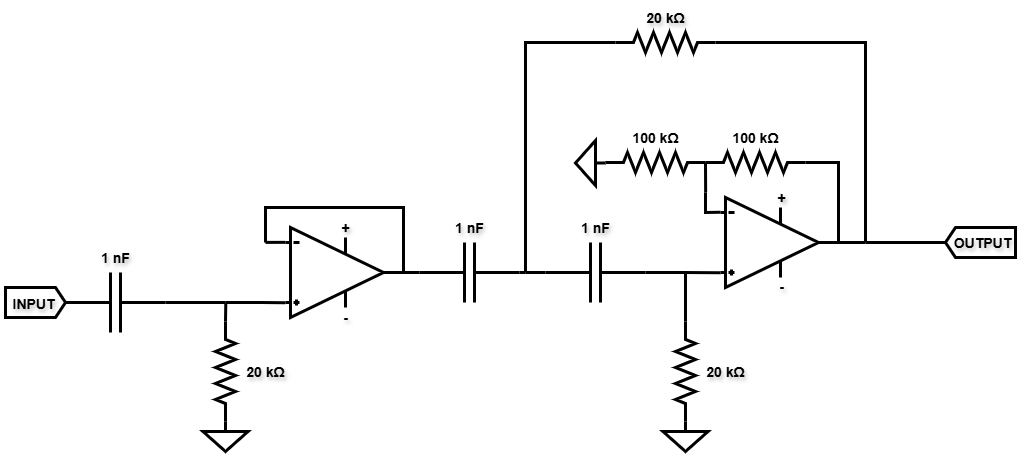

The diagram above was exported from draw.io. Its source (the exported page's mxGraphModel, read from the mxfile embedded in the PNG):
<mxGraphModel dx="1158" dy="662" grid="1" gridSize="10" guides="0" tooltips="1" connect="1" arrows="0" fold="1" page="1" pageScale="1" pageWidth="1169" pageHeight="827" math="0" shadow="0">
  <root>
    <mxCell id="0" />
    <mxCell id="1" parent="0" />
    <mxCell id="TjvKL0s9LZ5X5E_JrjDo-32" style="edgeStyle=orthogonalEdgeStyle;shape=wire;rounded=0;orthogonalLoop=1;jettySize=auto;html=1;exitX=1;exitY=0.5;exitDx=0;exitDy=0;exitPerimeter=0;align=center;verticalAlign=middle;fontFamily=Helvetica;fontSize=11;fontColor=default;labelBackgroundColor=default;endArrow=none;endFill=0;fillOpacity=0;strokeWidth=3;" edge="1" parent="1" source="TjvKL0s9LZ5X5E_JrjDo-1">
      <mxGeometry relative="1" as="geometry">
        <mxPoint x="330" y="280" as="targetPoint" />
      </mxGeometry>
    </mxCell>
    <mxCell id="TjvKL0s9LZ5X5E_JrjDo-33" style="edgeStyle=orthogonalEdgeStyle;shape=wire;rounded=0;orthogonalLoop=1;jettySize=auto;html=1;exitX=0;exitY=0.165;exitDx=0;exitDy=0;exitPerimeter=0;align=center;verticalAlign=middle;fontFamily=Helvetica;fontSize=11;fontColor=default;labelBackgroundColor=default;endArrow=none;endFill=0;fillOpacity=0;strokeWidth=3;" edge="1" parent="1" source="TjvKL0s9LZ5X5E_JrjDo-1">
      <mxGeometry relative="1" as="geometry">
        <mxPoint x="330" y="280.3684210526317" as="targetPoint" />
      </mxGeometry>
    </mxCell>
    <mxCell id="TjvKL0s9LZ5X5E_JrjDo-1" value="" style="verticalLabelPosition=bottom;shadow=0;align=center;html=1;verticalAlign=top;shape=mxgraph.electrical.abstract.operational_amp_1;fillOpacity=0;strokeWidth=3;" vertex="1" parent="1">
      <mxGeometry x="350" y="265" width="98" height="90" as="geometry" />
    </mxCell>
    <mxCell id="TjvKL0s9LZ5X5E_JrjDo-31" style="edgeStyle=orthogonalEdgeStyle;shape=wire;rounded=0;orthogonalLoop=1;jettySize=auto;html=1;exitDx=0;exitDy=0;exitPerimeter=0;align=center;verticalAlign=middle;fontFamily=Helvetica;fontSize=11;fontColor=default;labelBackgroundColor=default;endArrow=none;endFill=0;fillOpacity=0;strokeWidth=3;" edge="1" parent="1" source="TjvKL0s9LZ5X5E_JrjDo-51">
      <mxGeometry relative="1" as="geometry">
        <mxPoint x="1010" y="280" as="targetPoint" />
      </mxGeometry>
    </mxCell>
    <mxCell id="TjvKL0s9LZ5X5E_JrjDo-83" style="edgeStyle=orthogonalEdgeStyle;rounded=0;orthogonalLoop=1;jettySize=auto;html=1;exitX=0;exitY=0.165;exitDx=0;exitDy=0;exitPerimeter=0;strokeWidth=3;endArrow=none;endFill=0;" edge="1" parent="1" source="TjvKL0s9LZ5X5E_JrjDo-2">
      <mxGeometry relative="1" as="geometry">
        <mxPoint x="770" y="230" as="targetPoint" />
      </mxGeometry>
    </mxCell>
    <mxCell id="TjvKL0s9LZ5X5E_JrjDo-2" value="" style="verticalLabelPosition=bottom;shadow=0;align=center;html=1;verticalAlign=top;shape=mxgraph.electrical.abstract.operational_amp_1;fillOpacity=0;strokeWidth=3;" vertex="1" parent="1">
      <mxGeometry x="785" y="235" width="98" height="90" as="geometry" />
    </mxCell>
    <mxCell id="TjvKL0s9LZ5X5E_JrjDo-3" value="" style="pointerEvents=1;verticalLabelPosition=bottom;shadow=0;align=center;html=1;verticalAlign=top;shape=mxgraph.electrical.capacitors.capacitor_1;fillOpacity=0;strokeWidth=3;" vertex="1" parent="1">
      <mxGeometry x="610" y="280" width="100" height="60" as="geometry" />
    </mxCell>
    <mxCell id="TjvKL0s9LZ5X5E_JrjDo-30" style="edgeStyle=orthogonalEdgeStyle;shape=wire;rounded=0;orthogonalLoop=1;jettySize=auto;html=1;exitX=0;exitY=0.5;exitDx=0;exitDy=0;exitPerimeter=0;align=center;verticalAlign=middle;fontFamily=Helvetica;fontSize=11;fontColor=default;labelBackgroundColor=default;endArrow=none;endFill=0;fillOpacity=0;strokeWidth=3;" edge="1" parent="1" source="TjvKL0s9LZ5X5E_JrjDo-5">
      <mxGeometry relative="1" as="geometry">
        <mxPoint x="590" y="310" as="targetPoint" />
      </mxGeometry>
    </mxCell>
    <mxCell id="TjvKL0s9LZ5X5E_JrjDo-34" style="edgeStyle=orthogonalEdgeStyle;shape=wire;rounded=0;orthogonalLoop=1;jettySize=auto;html=1;exitX=1;exitY=0.5;exitDx=0;exitDy=0;exitPerimeter=0;align=center;verticalAlign=middle;fontFamily=Helvetica;fontSize=11;fontColor=default;labelBackgroundColor=default;endArrow=none;endFill=0;fillOpacity=0;strokeWidth=3;" edge="1" parent="1" source="TjvKL0s9LZ5X5E_JrjDo-5">
      <mxGeometry relative="1" as="geometry">
        <mxPoint x="930" y="280" as="targetPoint" />
      </mxGeometry>
    </mxCell>
    <mxCell id="TjvKL0s9LZ5X5E_JrjDo-5" value="" style="pointerEvents=1;verticalLabelPosition=bottom;shadow=0;align=center;html=1;verticalAlign=top;shape=mxgraph.electrical.resistors.resistor_2;fillOpacity=0;strokeWidth=3;" vertex="1" parent="1">
      <mxGeometry x="680" y="70" width="100" height="20" as="geometry" />
    </mxCell>
    <mxCell id="TjvKL0s9LZ5X5E_JrjDo-26" style="edgeStyle=orthogonalEdgeStyle;shape=wire;rounded=0;orthogonalLoop=1;jettySize=auto;html=1;exitDx=0;exitDy=0;exitPerimeter=0;align=center;verticalAlign=middle;fontFamily=Helvetica;fontSize=11;fontColor=default;labelBackgroundColor=default;endArrow=none;endFill=0;fillOpacity=0;strokeWidth=3;" edge="1" parent="1" source="TjvKL0s9LZ5X5E_JrjDo-46">
      <mxGeometry relative="1" as="geometry">
        <mxPoint x="750.3684210526317" y="310" as="targetPoint" />
      </mxGeometry>
    </mxCell>
    <mxCell id="TjvKL0s9LZ5X5E_JrjDo-6" value="" style="pointerEvents=1;verticalLabelPosition=bottom;shadow=0;align=center;html=1;verticalAlign=top;shape=mxgraph.electrical.resistors.resistor_2;direction=south;fillOpacity=0;strokeWidth=3;" vertex="1" parent="1">
      <mxGeometry x="740" y="359" width="20" height="100" as="geometry" />
    </mxCell>
    <mxCell id="TjvKL0s9LZ5X5E_JrjDo-29" style="edgeStyle=orthogonalEdgeStyle;shape=wire;rounded=0;orthogonalLoop=1;jettySize=auto;html=1;exitX=0;exitY=0.5;exitDx=0;exitDy=0;exitPerimeter=0;align=center;verticalAlign=middle;fontFamily=Helvetica;fontSize=11;fontColor=default;labelBackgroundColor=default;endArrow=none;endFill=0;fillOpacity=0;strokeWidth=3;" edge="1" parent="1" source="TjvKL0s9LZ5X5E_JrjDo-7">
      <mxGeometry relative="1" as="geometry">
        <mxPoint x="290.3076923076924" y="340" as="targetPoint" />
      </mxGeometry>
    </mxCell>
    <mxCell id="TjvKL0s9LZ5X5E_JrjDo-7" value="" style="pointerEvents=1;verticalLabelPosition=bottom;shadow=0;align=center;html=1;verticalAlign=top;shape=mxgraph.electrical.resistors.resistor_2;direction=south;fillOpacity=0;strokeWidth=3;" vertex="1" parent="1">
      <mxGeometry x="280" y="359" width="20" height="100" as="geometry" />
    </mxCell>
    <mxCell id="TjvKL0s9LZ5X5E_JrjDo-8" value="" style="pointerEvents=1;verticalLabelPosition=bottom;shadow=0;align=center;html=1;verticalAlign=top;shape=mxgraph.electrical.capacitors.capacitor_1;fillOpacity=0;strokeWidth=3;" vertex="1" parent="1">
      <mxGeometry x="130" y="310" width="100" height="60" as="geometry" />
    </mxCell>
    <mxCell id="TjvKL0s9LZ5X5E_JrjDo-21" value="" style="pointerEvents=1;verticalLabelPosition=bottom;shadow=0;align=center;html=1;verticalAlign=top;shape=mxgraph.electrical.capacitors.capacitor_1;fillOpacity=0;strokeWidth=3;" vertex="1" parent="1">
      <mxGeometry x="484" y="280" width="100" height="60" as="geometry" />
    </mxCell>
    <mxCell id="TjvKL0s9LZ5X5E_JrjDo-22" style="edgeStyle=orthogonalEdgeStyle;rounded=0;orthogonalLoop=1;jettySize=auto;html=1;exitDx=0;exitDy=0;exitPerimeter=0;entryX=0;entryY=0.5;entryDx=0;entryDy=0;entryPerimeter=0;endArrow=none;endFill=0;fillOpacity=0;strokeWidth=3;" edge="1" parent="1" source="TjvKL0s9LZ5X5E_JrjDo-40" target="TjvKL0s9LZ5X5E_JrjDo-21">
      <mxGeometry relative="1" as="geometry" />
    </mxCell>
    <mxCell id="TjvKL0s9LZ5X5E_JrjDo-23" style="edgeStyle=orthogonalEdgeStyle;shape=wire;rounded=0;orthogonalLoop=1;jettySize=auto;html=1;exitDx=0;exitDy=0;exitPerimeter=0;entryX=0;entryY=0.5;entryDx=0;entryDy=0;entryPerimeter=0;endArrow=none;endFill=0;fillOpacity=0;strokeWidth=3;" edge="1" parent="1" source="TjvKL0s9LZ5X5E_JrjDo-42" target="TjvKL0s9LZ5X5E_JrjDo-3">
      <mxGeometry relative="1" as="geometry" />
    </mxCell>
    <mxCell id="TjvKL0s9LZ5X5E_JrjDo-24" style="edgeStyle=orthogonalEdgeStyle;shape=wire;rounded=0;orthogonalLoop=1;jettySize=auto;html=1;exitX=1;exitY=0.5;exitDx=0;exitDy=0;exitPerimeter=0;entryX=0;entryY=0.835;entryDx=0;entryDy=0;entryPerimeter=0;align=center;verticalAlign=middle;fontFamily=Helvetica;fontSize=11;fontColor=default;labelBackgroundColor=default;endArrow=none;endFill=0;fillOpacity=0;strokeWidth=3;" edge="1" parent="1" source="TjvKL0s9LZ5X5E_JrjDo-3" target="TjvKL0s9LZ5X5E_JrjDo-2">
      <mxGeometry relative="1" as="geometry" />
    </mxCell>
    <mxCell id="TjvKL0s9LZ5X5E_JrjDo-28" style="edgeStyle=orthogonalEdgeStyle;shape=wire;rounded=0;orthogonalLoop=1;jettySize=auto;html=1;exitDx=0;exitDy=0;exitPerimeter=0;entryX=0;entryY=0.835;entryDx=0;entryDy=0;entryPerimeter=0;align=center;verticalAlign=middle;fontFamily=Helvetica;fontSize=11;fontColor=default;labelBackgroundColor=default;endArrow=none;endFill=0;fillOpacity=0;strokeWidth=3;" edge="1" parent="1" source="TjvKL0s9LZ5X5E_JrjDo-44" target="TjvKL0s9LZ5X5E_JrjDo-1">
      <mxGeometry relative="1" as="geometry" />
    </mxCell>
    <mxCell id="TjvKL0s9LZ5X5E_JrjDo-41" value="" style="edgeStyle=orthogonalEdgeStyle;rounded=0;orthogonalLoop=1;jettySize=auto;html=1;exitX=1;exitY=0.5;exitDx=0;exitDy=0;exitPerimeter=0;entryDx=0;entryDy=0;entryPerimeter=0;endArrow=none;endFill=0;fillOpacity=0;strokeWidth=3;" edge="1" parent="1" source="TjvKL0s9LZ5X5E_JrjDo-1" target="TjvKL0s9LZ5X5E_JrjDo-40">
      <mxGeometry relative="1" as="geometry">
        <mxPoint x="448" y="310" as="sourcePoint" />
        <mxPoint x="484" y="310" as="targetPoint" />
      </mxGeometry>
    </mxCell>
    <mxCell id="TjvKL0s9LZ5X5E_JrjDo-40" value="" style="shape=waypoint;fillStyle=solid;size=6;pointerEvents=1;points=[];resizable=0;rotatable=0;perimeter=centerPerimeter;snapToPoint=1;fontFamily=Helvetica;fontSize=11;labelBackgroundColor=default;fillOpacity=0;strokeWidth=3;" vertex="1" parent="1">
      <mxGeometry x="458" y="300" width="20" height="20" as="geometry" />
    </mxCell>
    <mxCell id="TjvKL0s9LZ5X5E_JrjDo-43" value="" style="edgeStyle=orthogonalEdgeStyle;shape=wire;rounded=0;orthogonalLoop=1;jettySize=auto;html=1;exitX=1;exitY=0.5;exitDx=0;exitDy=0;exitPerimeter=0;entryDx=0;entryDy=0;entryPerimeter=0;endArrow=none;endFill=0;fillOpacity=0;strokeWidth=3;" edge="1" parent="1" source="TjvKL0s9LZ5X5E_JrjDo-21" target="TjvKL0s9LZ5X5E_JrjDo-42">
      <mxGeometry relative="1" as="geometry">
        <mxPoint x="584" y="310" as="sourcePoint" />
        <mxPoint x="610" y="310" as="targetPoint" />
      </mxGeometry>
    </mxCell>
    <mxCell id="TjvKL0s9LZ5X5E_JrjDo-42" value="" style="shape=waypoint;fillStyle=solid;size=6;pointerEvents=1;points=[];resizable=0;rotatable=0;perimeter=centerPerimeter;snapToPoint=1;fontFamily=Helvetica;fontSize=11;labelBackgroundColor=default;fillOpacity=0;strokeWidth=3;" vertex="1" parent="1">
      <mxGeometry x="580" y="300" width="20" height="20" as="geometry" />
    </mxCell>
    <mxCell id="TjvKL0s9LZ5X5E_JrjDo-45" value="" style="edgeStyle=orthogonalEdgeStyle;shape=wire;rounded=0;orthogonalLoop=1;jettySize=auto;html=1;exitX=1;exitY=0.5;exitDx=0;exitDy=0;exitPerimeter=0;entryDx=0;entryDy=0;entryPerimeter=0;align=center;verticalAlign=middle;fontFamily=Helvetica;fontSize=11;fontColor=default;labelBackgroundColor=default;endArrow=none;endFill=0;fillOpacity=0;strokeWidth=3;" edge="1" parent="1" source="TjvKL0s9LZ5X5E_JrjDo-8" target="TjvKL0s9LZ5X5E_JrjDo-44">
      <mxGeometry relative="1" as="geometry">
        <mxPoint x="230" y="340" as="sourcePoint" />
        <mxPoint x="350" y="340" as="targetPoint" />
      </mxGeometry>
    </mxCell>
    <mxCell id="TjvKL0s9LZ5X5E_JrjDo-44" value="" style="shape=waypoint;fillStyle=solid;size=6;pointerEvents=1;points=[];resizable=0;rotatable=0;perimeter=centerPerimeter;snapToPoint=1;fontFamily=Helvetica;fontSize=11;labelBackgroundColor=default;fillOpacity=0;strokeWidth=3;" vertex="1" parent="1">
      <mxGeometry x="280" y="330" width="20" height="20" as="geometry" />
    </mxCell>
    <mxCell id="TjvKL0s9LZ5X5E_JrjDo-47" value="" style="edgeStyle=orthogonalEdgeStyle;shape=wire;rounded=0;orthogonalLoop=1;jettySize=auto;html=1;exitX=0;exitY=0.5;exitDx=0;exitDy=0;exitPerimeter=0;align=center;verticalAlign=middle;fontFamily=Helvetica;fontSize=11;fontColor=default;labelBackgroundColor=default;endArrow=none;endFill=0;fillOpacity=0;strokeWidth=3;" edge="1" parent="1" source="TjvKL0s9LZ5X5E_JrjDo-6" target="TjvKL0s9LZ5X5E_JrjDo-46">
      <mxGeometry relative="1" as="geometry">
        <mxPoint x="750.3684210526317" y="310" as="targetPoint" />
        <mxPoint x="750" y="359" as="sourcePoint" />
      </mxGeometry>
    </mxCell>
    <mxCell id="TjvKL0s9LZ5X5E_JrjDo-46" value="" style="shape=waypoint;fillStyle=solid;size=6;pointerEvents=1;points=[];resizable=0;rotatable=0;perimeter=centerPerimeter;snapToPoint=1;fontFamily=Helvetica;fontSize=11;labelBackgroundColor=default;fillOpacity=0;strokeWidth=3;" vertex="1" parent="1">
      <mxGeometry x="740" y="300" width="20" height="20" as="geometry" />
    </mxCell>
    <mxCell id="TjvKL0s9LZ5X5E_JrjDo-50" value="" style="edgeStyle=orthogonalEdgeStyle;shape=wire;rounded=0;orthogonalLoop=1;jettySize=auto;html=1;exitX=1;exitY=0.5;exitDx=0;exitDy=0;exitPerimeter=0;align=center;verticalAlign=middle;fontFamily=Helvetica;fontSize=11;fontColor=default;labelBackgroundColor=default;endArrow=none;endFill=0;fillOpacity=0;strokeWidth=3;" edge="1" parent="1" source="TjvKL0s9LZ5X5E_JrjDo-2" target="TjvKL0s9LZ5X5E_JrjDo-48">
      <mxGeometry relative="1" as="geometry">
        <mxPoint x="1120" y="280.3684210526317" as="targetPoint" />
        <mxPoint x="883" y="280" as="sourcePoint" />
      </mxGeometry>
    </mxCell>
    <mxCell id="TjvKL0s9LZ5X5E_JrjDo-48" value="" style="shape=waypoint;fillStyle=solid;size=6;pointerEvents=1;points=[];resizable=0;rotatable=0;perimeter=centerPerimeter;snapToPoint=1;fontFamily=Helvetica;fontSize=11;labelBackgroundColor=default;fillOpacity=0;strokeWidth=3;" vertex="1" parent="1">
      <mxGeometry x="893" y="270" width="20" height="20" as="geometry" />
    </mxCell>
    <mxCell id="TjvKL0s9LZ5X5E_JrjDo-52" value="" style="edgeStyle=orthogonalEdgeStyle;shape=wire;rounded=0;orthogonalLoop=1;jettySize=auto;html=1;exitDx=0;exitDy=0;exitPerimeter=0;align=center;verticalAlign=middle;fontFamily=Helvetica;fontSize=11;fontColor=default;labelBackgroundColor=default;endArrow=none;endFill=0;fillOpacity=0;strokeWidth=3;" edge="1" parent="1" source="TjvKL0s9LZ5X5E_JrjDo-48" target="TjvKL0s9LZ5X5E_JrjDo-51">
      <mxGeometry relative="1" as="geometry">
        <mxPoint x="1120" y="280.3684210526317" as="targetPoint" />
        <mxPoint x="903" y="280" as="sourcePoint" />
      </mxGeometry>
    </mxCell>
    <mxCell id="TjvKL0s9LZ5X5E_JrjDo-51" value="" style="shape=waypoint;fillStyle=solid;size=6;pointerEvents=1;points=[];resizable=0;rotatable=0;perimeter=centerPerimeter;snapToPoint=1;fontFamily=Helvetica;fontSize=11;labelBackgroundColor=default;fillOpacity=0;strokeWidth=3;" vertex="1" parent="1">
      <mxGeometry x="920" y="270" width="20" height="20" as="geometry" />
    </mxCell>
    <mxCell id="TjvKL0s9LZ5X5E_JrjDo-54" value="" style="html=1;shadow=0;align=center;verticalAlign=middle;shape=mxgraph.arrows2.arrow;dy=0;dx=10;notch=0;fontFamily=Helvetica;fontSize=11;labelBackgroundColor=default;fillOpacity=0;strokeWidth=3;" vertex="1" parent="1">
      <mxGeometry x="70" y="325" width="60" height="30" as="geometry" />
    </mxCell>
    <mxCell id="TjvKL0s9LZ5X5E_JrjDo-55" value="" style="html=1;shadow=0;align=center;verticalAlign=middle;shape=mxgraph.arrows2.arrow;dy=0;dx=10;notch=0;fontFamily=Helvetica;fontSize=11;labelBackgroundColor=default;direction=west;fillOpacity=0;strokeWidth=3;" vertex="1" parent="1">
      <mxGeometry x="1010" y="265" width="70" height="30" as="geometry" />
    </mxCell>
    <mxCell id="TjvKL0s9LZ5X5E_JrjDo-56" value="&lt;font&gt;INPUT&lt;/font&gt;" style="text;align=center;html=1;verticalAlign=middle;whiteSpace=wrap;rounded=0;fontFamily=Helvetica;fontSize=14;labelBackgroundColor=none;textShadow=1;fillOpacity=0;strokeWidth=3;fontStyle=1" vertex="1" parent="1">
      <mxGeometry x="68" y="326" width="60" height="30" as="geometry" />
    </mxCell>
    <mxCell id="TjvKL0s9LZ5X5E_JrjDo-57" value="&lt;font&gt;OUTPUT&lt;/font&gt;" style="text;align=center;html=1;verticalAlign=middle;whiteSpace=wrap;rounded=0;fontFamily=Helvetica;fontSize=14;labelBackgroundColor=none;textShadow=1;fillOpacity=0;strokeWidth=3;fontStyle=1" vertex="1" parent="1">
      <mxGeometry x="1013" y="265" width="68" height="30" as="geometry" />
    </mxCell>
    <mxCell id="TjvKL0s9LZ5X5E_JrjDo-59" value="" style="pointerEvents=1;verticalLabelPosition=bottom;shadow=0;align=center;html=1;verticalAlign=top;shape=mxgraph.electrical.signal_sources.signal_ground;fontFamily=Helvetica;fontSize=11;labelBackgroundColor=default;fillOpacity=0;strokeWidth=3;" vertex="1" parent="1">
      <mxGeometry x="267.5" y="459" width="45" height="30" as="geometry" />
    </mxCell>
    <mxCell id="TjvKL0s9LZ5X5E_JrjDo-60" value="" style="pointerEvents=1;verticalLabelPosition=bottom;shadow=0;align=center;html=1;verticalAlign=top;shape=mxgraph.electrical.signal_sources.signal_ground;fontFamily=Helvetica;fontSize=11;labelBackgroundColor=default;fillOpacity=0;strokeWidth=3;" vertex="1" parent="1">
      <mxGeometry x="727.5" y="459" width="45" height="30" as="geometry" />
    </mxCell>
    <mxCell id="TjvKL0s9LZ5X5E_JrjDo-64" value="&lt;font&gt;1 nF&lt;/font&gt;" style="text;align=center;html=1;verticalAlign=middle;whiteSpace=wrap;rounded=0;fontFamily=Helvetica;fontSize=14;labelBackgroundColor=none;textShadow=1;fillOpacity=0;strokeWidth=3;fontStyle=1" vertex="1" parent="1">
      <mxGeometry x="150" y="280" width="60" height="30" as="geometry" />
    </mxCell>
    <mxCell id="TjvKL0s9LZ5X5E_JrjDo-66" value="&lt;font&gt;1 nF&lt;/font&gt;" style="text;align=center;html=1;verticalAlign=middle;whiteSpace=wrap;rounded=0;fontFamily=Helvetica;fontSize=14;labelBackgroundColor=none;textShadow=1;fillOpacity=0;strokeWidth=3;fontStyle=1" vertex="1" parent="1">
      <mxGeometry x="504" y="250" width="60" height="30" as="geometry" />
    </mxCell>
    <mxCell id="TjvKL0s9LZ5X5E_JrjDo-67" value="&lt;font&gt;1 nF&lt;/font&gt;" style="text;align=center;html=1;verticalAlign=middle;whiteSpace=wrap;rounded=0;fontFamily=Helvetica;fontSize=14;labelBackgroundColor=none;textShadow=1;fillOpacity=0;strokeWidth=3;fontStyle=1" vertex="1" parent="1">
      <mxGeometry x="630" y="250" width="60" height="30" as="geometry" />
    </mxCell>
    <mxCell id="TjvKL0s9LZ5X5E_JrjDo-69" value="&lt;font&gt;20 kΩ&lt;/font&gt;" style="text;align=center;html=1;verticalAlign=middle;whiteSpace=wrap;rounded=0;fontFamily=Helvetica;fontSize=14;labelBackgroundColor=none;textShadow=1;fillOpacity=0;strokeWidth=3;fontStyle=1" vertex="1" parent="1">
      <mxGeometry x="300" y="394" width="60" height="30" as="geometry" />
    </mxCell>
    <mxCell id="TjvKL0s9LZ5X5E_JrjDo-70" value="&lt;font&gt;20 kΩ&lt;/font&gt;" style="text;align=center;html=1;verticalAlign=middle;whiteSpace=wrap;rounded=0;fontFamily=Helvetica;fontSize=14;labelBackgroundColor=none;textShadow=1;fillOpacity=0;strokeWidth=3;fontStyle=1" vertex="1" parent="1">
      <mxGeometry x="760" y="394" width="60" height="30" as="geometry" />
    </mxCell>
    <mxCell id="TjvKL0s9LZ5X5E_JrjDo-71" value="&lt;font&gt;20 kΩ&lt;/font&gt;" style="text;align=center;html=1;verticalAlign=middle;whiteSpace=wrap;rounded=0;fontFamily=Helvetica;fontSize=14;labelBackgroundColor=none;textShadow=1;fillOpacity=0;strokeWidth=3;fontStyle=1" vertex="1" parent="1">
      <mxGeometry x="700" y="40" width="60" height="30" as="geometry" />
    </mxCell>
    <mxCell id="TjvKL0s9LZ5X5E_JrjDo-73" value="&lt;font&gt;+&lt;/font&gt;" style="text;align=center;html=1;verticalAlign=middle;whiteSpace=wrap;rounded=0;fontFamily=Helvetica;fontSize=14;labelBackgroundColor=none;textShadow=1;fillOpacity=0;strokeWidth=3;fontStyle=1" vertex="1" parent="1">
      <mxGeometry x="380" y="250" width="60" height="30" as="geometry" />
    </mxCell>
    <mxCell id="TjvKL0s9LZ5X5E_JrjDo-74" value="&lt;font&gt;+&lt;/font&gt;" style="text;align=center;html=1;verticalAlign=middle;whiteSpace=wrap;rounded=0;fontFamily=Helvetica;fontSize=14;labelBackgroundColor=none;textShadow=1;fillOpacity=0;strokeWidth=3;fontStyle=1" vertex="1" parent="1">
      <mxGeometry x="816" y="220" width="60" height="30" as="geometry" />
    </mxCell>
    <mxCell id="TjvKL0s9LZ5X5E_JrjDo-75" value="&lt;font&gt;-&lt;/font&gt;" style="text;align=center;html=1;verticalAlign=middle;whiteSpace=wrap;rounded=0;fontFamily=Helvetica;fontSize=14;labelBackgroundColor=none;textShadow=1;fillOpacity=0;strokeWidth=3;fontStyle=1" vertex="1" parent="1">
      <mxGeometry x="380" y="340" width="60" height="30" as="geometry" />
    </mxCell>
    <mxCell id="TjvKL0s9LZ5X5E_JrjDo-76" value="&lt;span&gt;-&lt;/span&gt;" style="text;align=center;html=1;verticalAlign=middle;whiteSpace=wrap;rounded=0;fontFamily=Helvetica;fontSize=14;labelBackgroundColor=none;textShadow=1;fillOpacity=0;strokeWidth=3;fontStyle=1" vertex="1" parent="1">
      <mxGeometry x="816" y="309" width="60" height="30" as="geometry" />
    </mxCell>
    <mxCell id="TjvKL0s9LZ5X5E_JrjDo-77" value="" style="pointerEvents=1;verticalLabelPosition=bottom;shadow=0;dashed=0;align=center;html=1;verticalAlign=top;shape=mxgraph.electrical.resistors.resistor_2;strokeWidth=3;" vertex="1" parent="1">
      <mxGeometry x="770" y="190" width="100" height="20" as="geometry" />
    </mxCell>
    <mxCell id="TjvKL0s9LZ5X5E_JrjDo-78" style="edgeStyle=orthogonalEdgeStyle;rounded=0;orthogonalLoop=1;jettySize=auto;html=1;exitX=1;exitY=0.5;exitDx=0;exitDy=0;exitPerimeter=0;entryX=1;entryY=0.5;entryDx=0;entryDy=0;entryPerimeter=0;strokeWidth=3;endArrow=none;endFill=0;" edge="1" parent="1" source="TjvKL0s9LZ5X5E_JrjDo-2" target="TjvKL0s9LZ5X5E_JrjDo-77">
      <mxGeometry relative="1" as="geometry" />
    </mxCell>
    <mxCell id="TjvKL0s9LZ5X5E_JrjDo-82" style="edgeStyle=orthogonalEdgeStyle;rounded=0;orthogonalLoop=1;jettySize=auto;html=1;exitX=1;exitY=0.5;exitDx=0;exitDy=0;exitPerimeter=0;endArrow=none;endFill=0;strokeWidth=3;" edge="1" parent="1" source="TjvKL0s9LZ5X5E_JrjDo-79">
      <mxGeometry relative="1" as="geometry">
        <mxPoint x="770.1428571428571" y="230" as="targetPoint" />
      </mxGeometry>
    </mxCell>
    <mxCell id="TjvKL0s9LZ5X5E_JrjDo-79" value="" style="pointerEvents=1;verticalLabelPosition=bottom;shadow=0;dashed=0;align=center;html=1;verticalAlign=top;shape=mxgraph.electrical.resistors.resistor_2;strokeWidth=3;" vertex="1" parent="1">
      <mxGeometry x="670" y="190" width="100" height="20" as="geometry" />
    </mxCell>
    <mxCell id="TjvKL0s9LZ5X5E_JrjDo-81" value="" style="pointerEvents=1;verticalLabelPosition=bottom;shadow=0;dashed=0;align=center;html=1;verticalAlign=top;shape=mxgraph.electrical.signal_sources.signal_ground;direction=south;strokeWidth=3;" vertex="1" parent="1">
      <mxGeometry x="640" y="178" width="30" height="45" as="geometry" />
    </mxCell>
    <mxCell id="TjvKL0s9LZ5X5E_JrjDo-84" value="&lt;font style=&quot;font-size: 14px;&quot;&gt;&lt;b&gt;100 k&lt;/b&gt;&lt;/font&gt;&lt;span style=&quot;font-size: 14px; font-weight: 700;&quot;&gt;Ω&lt;/span&gt;" style="text;strokeColor=none;align=center;fillColor=none;html=1;verticalAlign=middle;whiteSpace=wrap;rounded=0;" vertex="1" parent="1">
      <mxGeometry x="690" y="160" width="60" height="30" as="geometry" />
    </mxCell>
    <mxCell id="TjvKL0s9LZ5X5E_JrjDo-85" value="&lt;font style=&quot;font-size: 14px;&quot;&gt;&lt;b&gt;100 k&lt;/b&gt;&lt;/font&gt;&lt;span style=&quot;font-size: 14px; font-weight: 700;&quot;&gt;Ω&lt;/span&gt;" style="text;strokeColor=none;align=center;fillColor=none;html=1;verticalAlign=middle;whiteSpace=wrap;rounded=0;" vertex="1" parent="1">
      <mxGeometry x="790" y="160" width="60" height="30" as="geometry" />
    </mxCell>
  </root>
</mxGraphModel>